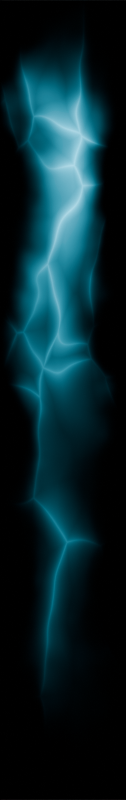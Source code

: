 # Source: ionic_turret_prototype.blend  (saved by Blender 4.0.36; exported with 4.5.12 LTS)
import bpy
from mathutils import Matrix  # noqa: F401  (used for matrix-valued properties, if any)

bpy.ops.wm.read_factory_settings(use_empty=True)
scene = bpy.context.scene
scene.name = 'Scene'

# ---- collections
col_collection = bpy.data.collections.new('Collection'); scene.collection.children.link(col_collection)

# ---- images (referenced by path relative to the original .blend; pixels are not part of the script)
import os
ASSET_DIR = os.environ.get("B2B_ASSET_DIR", "")  # directory of the original .blend (textures are referenced by path, not embedded)
HERE = os.path.dirname(os.path.abspath(__file__))  # packed textures are extracted next to this script under _unpacked/

def load_image(name, relpath, width, height, colorspace="sRGB"):
    """Load a texture the original file referenced (path relative to the .blend, or extracted next to this script)."""
    p = next((c for c in (os.path.join(HERE, relpath), os.path.join(ASSET_DIR, relpath)) if relpath and os.path.exists(c)), "")
    if p:
        img = bpy.data.images.load(p, check_existing=True)
        img.name = name
    else:  # same state as the original file: an image datablock whose file is absent (Cycles renders it pink)
        img = bpy.data.images.new(name, width, height)
        img.source = "FILE"
        img.filepath = "//" + (relpath or name)
    img.colorspace_settings.name = colorspace
    return img
img_ion_bolt_0_png = load_image('ion bolt~0.png', 'GitHub/endless-sky/images/projectile/ion bolt~0.png', 1024, 1024, 'sRGB')

# ---- materials (node trees are filled in below, after node groups)
mat_material_001 = bpy.data.materials.new('Material.001')
mat_material = bpy.data.materials.new('Material')

# ---- material node trees
mat_material_001.use_nodes = True; mat_material_001.node_tree.nodes.clear()
_N = mat_material_001.node_tree.nodes; _L = mat_material_001.node_tree.links
n0 = _N.new('ShaderNodeOutputMaterial'); n0.name = 'Material Output'; n0.location = (5114, 300)
n1 = _N.new('ShaderNodeEmission'); n1.name = 'Emission'; n1.location = (4927, 293)
n1.inputs[0].default_value = (0.0, 0.6693, 1.0, 1.0)
n2 = _N.new('ShaderNodeMath'); n2.name = 'Math'; n2.location = (3153, 283)
n2.operation = 'ABSOLUTE'
n3 = _N.new('ShaderNodeSeparateXYZ'); n3.name = 'Separate XYZ'; n3.location = (2768, 173)
n4 = _N.new('ShaderNodeMapRange'); n4.name = 'Map Range.001'; n4.location = (3102, 65)
n4.inputs[1].default_value = -1.0
n5 = _N.new('ShaderNodeMapRange'); n5.name = 'Map Range'; n5.location = (3371, 372)
n5.inputs[2].default_value = 0.15
n5.inputs[3].default_value = 1.0
n5.inputs[4].default_value = 0.0
n6 = _N.new('ShaderNodeFloatCurve'); n6.name = 'Float Curve'; n6.location = (3421, 92)
_c = n6.mapping.curves[0]
while len(_c.points) > 2: _c.points.remove(_c.points[-1])
_c.points[0].location = (0.0, 0.0); _c.points[0].handle_type = 'AUTO'
_c.points[1].location = (0.04545, 0.0); _c.points[1].handle_type = 'AUTO'
_p = _c.points.new(0.22727, 0.2875); _p.handle_type = 'AUTO'
_p = _c.points.new(0.57727, 0.5125); _p.handle_type = 'AUTO'
_p = _c.points.new(0.75455, 1.0); _p.handle_type = 'AUTO_CLAMPED'
_p = _c.points.new(0.97273, 0.0); _p.handle_type = 'AUTO'
_p = _c.points.new(1.0, 0.0); _p.handle_type = 'AUTO'
n6.mapping.update()
n7 = _N.new('ShaderNodeMath'); n7.name = 'Math.004'; n7.location = (3961, 260)
n7.operation = 'MULTIPLY'
n8 = _N.new('ShaderNodeMath'); n8.name = 'Math.005'; n8.location = (4181, 258)
n8.operation = 'MULTIPLY'
n8.inputs[1].default_value = 2.0
n9 = _N.new('ShaderNodeMix'); n9.name = 'Mix'; n9.location = (2548, 112)
n9.data_type = 'RGBA'
n9.inputs[0].default_value = 0.1
n10 = _N.new('ShaderNodeTexCoord'); n10.name = 'Texture Coordinate'; n10.location = (1484, 99)
n11 = _N.new('ShaderNodeTexNoise'); n11.name = 'Noise Texture'; n11.location = (1888, -148)
n11.noise_dimensions = '4D'
n11.inputs[2].default_value = 4.3
n11.inputs[3].default_value = 2.6
n11.inputs[4].default_value = 0.375
n12 = _N.new('ShaderNodeVectorMath'); n12.name = 'Vector Math'; n12.location = (2108, -123)
n12.inputs[1].default_value = (-0.5, -0.5, -0.5)
n13 = _N.new('ShaderNodeVectorMath'); n13.name = 'Vector Math.001'; n13.location = (2328, -117)
n13.operation = 'MULTIPLY'
n13.inputs[1].default_value = (2.0, 2.0, 2.0)
n14 = _N.new('ShaderNodeMath'); n14.name = 'Math.006'; n14.location = (4401, 254)
n14.operation = 'POWER'
n14.inputs[1].default_value = 2.0
n15 = _N.new('ShaderNodeMath'); n15.name = 'Math.007'; n15.location = (3741, 101)
n15.operation = 'POWER'
n15.inputs[1].default_value = 1.1
n16 = _N.new('ShaderNodeMath'); n16.name = 'Math.001'; n16.location = (4707, 357)
n16.operation = 'MULTIPLY'
n17 = _N.new('ShaderNodeMath'); n17.name = 'Math.002'; n17.location = (3827, 657)
n17.operation = 'POWER'
n17.inputs[1].default_value = 0.005
n18 = _N.new('ShaderNodeMapRange'); n18.name = 'Map Range.003'; n18.location = (4267, 704)
n18.interpolation_type = 'SMOOTHSTEP'
n18.inputs[2].default_value = 0.98
n18.inputs[3].default_value = 1.0
n18.inputs[4].default_value = 0.2
n19 = _N.new('ShaderNodeTexVoronoi'); n19.name = 'Voronoi Texture'; n19.location = (3446, 781)
n19.voronoi_dimensions = '4D'
n19.feature = 'DISTANCE_TO_EDGE'
n19.inputs[2].default_value = 7.4
n19.inputs[4].default_value = 0.0
n19.inputs[5].default_value = 1.192e-07
n20 = _N.new('ShaderNodeValue'); n20.name = 'Value'; n20.location = (984, -242)
n20.outputs[0].default_value = 2.0
n21 = _N.new('ShaderNodeFloatCurve'); n21.name = 'Float Curve.002'; n21.location = (1469, -226)
_c = n21.mapping.curves[0]
while len(_c.points) > 2: _c.points.remove(_c.points[-1])
_c.points[0].location = (0.0, 0.0); _c.points[0].handle_type = 'AUTO'
_c.points[1].location = (0.49545, 1.0); _c.points[1].handle_type = 'AUTO'
_p = _c.points.new(0.65909, 0.31875); _p.handle_type = 'AUTO'
_p = _c.points.new(1.0, 0.125); _p.handle_type = 'AUTO'
_p = _c.points.new(1.0, 0.0); _p.handle_type = 'AUTO'
n21.mapping.update()
n22 = _N.new('ShaderNodeMapRange'); n22.name = 'Map Range.002'; n22.location = (1219, -238)
n22.inputs[2].default_value = 6.0
n23 = _N.new('ShaderNodeTexNoise'); n23.name = 'Noise Texture.001'; n23.location = (2168, 844)
n23.noise_dimensions = '4D'
n24 = _N.new('ShaderNodeVectorMath'); n24.name = 'Vector Math.002'; n24.location = (2607, 852)
n24.operation = 'MULTIPLY'
n24.inputs[1].default_value = (2.0, 2.0, 2.0)
n25 = _N.new('ShaderNodeVectorMath'); n25.name = 'Vector Math.003'; n25.location = (2387, 836)
n25.inputs[1].default_value = (-0.5, -0.5, -0.5)
n26 = _N.new('ShaderNodeTexCoord'); n26.name = 'Texture Coordinate.001'; n26.location = (2225, 1121)
n27 = _N.new('ShaderNodeVectorMath'); n27.name = 'Vector Math.004'; n27.location = (2450, 1157)
n27.operation = 'MULTIPLY'
n27.inputs[1].default_value = (1.0, -0.4, 1.0)
n28 = _N.new('ShaderNodeMix'); n28.name = 'Mix.001'; n28.location = (2922, 1136)
n28.data_type = 'RGBA'
n28.inputs[0].default_value = 0.1
n29 = _N.new('ShaderNodeValue'); n29.name = 'Value.001'; n29.location = (2426, 597)
n29.outputs[0].default_value = 2.0
n30 = _N.new('ShaderNodeMapRange'); n30.name = 'Map Range.004'; n30.location = (2661, 601)
n30.inputs[2].default_value = 6.0
n31 = _N.new('ShaderNodeFloatCurve'); n31.name = 'Float Curve.003'; n31.location = (2910, 613)
_c = n31.mapping.curves[0]
while len(_c.points) > 2: _c.points.remove(_c.points[-1])
_c.points[0].location = (0.0, 0.0); _c.points[0].handle_type = 'AUTO'
_c.points[1].location = (0.49545, 1.0); _c.points[1].handle_type = 'AUTO'
_p = _c.points.new(0.65909, 0.31875); _p.handle_type = 'AUTO'
_p = _c.points.new(1.0, 0.125); _p.handle_type = 'AUTO'
_p = _c.points.new(1.0, 0.0); _p.handle_type = 'AUTO'
n31.mapping.update()
n32 = _N.new('ShaderNodeMath'); n32.name = 'Math.003'; n32.location = (4047, 655)
n32.operation = 'POWER'
n32.inputs[1].default_value = 50.0
n33 = _N.new('ShaderNodeMath'); n33.name = 'Math.008'; n33.location = (4487, 617)
n33.operation = 'POWER'
n33.inputs[1].default_value = 2.5
n34 = _N.new('ShaderNodeFloatCurve'); n34.name = 'Float Curve.001'; n34.location = (3552, 435)
_c = n34.mapping.curves[0]
while len(_c.points) > 2: _c.points.remove(_c.points[-1])
_c.points[0].location = (0.0, 0.0); _c.points[0].handle_type = 'AUTO'
_c.points[1].location = (0.16818, 0.0); _c.points[1].handle_type = 'AUTO'
_p = _c.points.new(0.34545, 0.1125); _p.handle_type = 'AUTO'
_p = _c.points.new(0.6, 0.53125); _p.handle_type = 'AUTO'
_p = _c.points.new(0.84091, 0.8875); _p.handle_type = 'AUTO'
_p = _c.points.new(1.0, 1.0); _p.handle_type = 'AUTO'
n34.mapping.update()
_L.new(n1.outputs[0], n0.inputs[0])
_L.new(n9.outputs[2], n3.inputs[0])
_L.new(n3.outputs[0], n2.inputs[0])
_L.new(n2.outputs[0], n5.inputs[0])
_L.new(n4.outputs[0], n6.inputs[1])
_L.new(n3.outputs[1], n4.inputs[0])
_L.new(n5.outputs[0], n34.inputs[1])
_L.new(n15.outputs[0], n7.inputs[1])
_L.new(n34.outputs[0], n7.inputs[0])
_L.new(n7.outputs[0], n8.inputs[0])
_L.new(n8.outputs[0], n14.inputs[0])
_L.new(n10.outputs[3], n9.inputs[6])
_L.new(n13.outputs[0], n9.inputs[7])
_L.new(n10.outputs[3], n11.inputs[0])
_L.new(n11.outputs[1], n12.inputs[0])
_L.new(n12.outputs[0], n13.inputs[0])
_L.new(n20.outputs[0], n22.inputs[0])
_L.new(n6.outputs[0], n15.inputs[0])
_L.new(n22.outputs[0], n21.inputs[1])
_L.new(n21.outputs[0], n11.inputs[1])
_L.new(n27.outputs[0], n28.inputs[6])
_L.new(n24.outputs[0], n28.inputs[7])
_L.new(n23.outputs[1], n25.inputs[0])
_L.new(n25.outputs[0], n24.inputs[0])
_L.new(n26.outputs[3], n27.inputs[0])
_L.new(n28.outputs[2], n19.inputs[0])
_L.new(n14.outputs[0], n16.inputs[1])
_L.new(n32.outputs[0], n18.inputs[0])
_L.new(n17.outputs[0], n32.inputs[0])
_L.new(n19.outputs[0], n17.inputs[0])
_L.new(n33.outputs[0], n16.inputs[0])
_L.new(n29.outputs[0], n30.inputs[0])
_L.new(n30.outputs[0], n31.inputs[1])
_L.new(n31.outputs[0], n19.inputs[1])
_L.new(n16.outputs[0], n1.inputs[1])
_L.new(n18.outputs[0], n33.inputs[0])
n0.is_active_output = True
mat_material.use_nodes = True; mat_material.node_tree.nodes.clear()
_N = mat_material.node_tree.nodes; _L = mat_material.node_tree.links
n0 = _N.new('ShaderNodeOutputMaterial'); n0.name = 'Material Output'; n0.location = (300, 300)
n1 = _N.new('ShaderNodeEmission'); n1.name = 'Emission'; n1.location = (84, 282)
n2 = _N.new('ShaderNodeTexImage'); n2.name = 'Image Texture'; n2.location = (-203, 303)
n2.image = img_ion_bolt_0_png
_L.new(n1.outputs[0], n0.inputs[0])
_L.new(n2.outputs[0], n1.inputs[0])
n0.is_active_output = True

# ---- world
world_world = bpy.data.worlds.new('World'); scene.world = world_world
world_world.use_nodes = True; world_world.node_tree.nodes.clear()
_N = world_world.node_tree.nodes; _L = world_world.node_tree.links
n0 = _N.new('ShaderNodeOutputWorld'); n0.name = 'World Output'; n0.location = (300, 300)
n1 = _N.new('ShaderNodeBackground'); n1.name = 'Background'; n1.location = (10, 300)
n1.inputs[0].default_value = (0.05088, 0.05088, 0.05088, 1.0)
_L.new(n1.outputs[0], n0.inputs[0])
n0.is_active_output = True
world_world.color = (0.05088, 0.05088, 0.05088)
world_world.use_sun_shadow = False
world_world.sun_shadow_jitter_overblur = 0.0

# ---- cameras
cam_camera = bpy.data.cameras.new('Camera')
cam_camera.type = 'ORTHO'
cam_camera.clip_end = 100.0
cam_camera.ortho_scale = 2.0

# ---- meshes
me_plane = bpy.data.meshes.new('Plane')
me_plane.from_pydata([(-1.0, -1.0, 0.0), (1.0, -1.0, 0.0), (-1.0, 1.0, 0.0), (1.0, 1.0, 0.0)], [], [(0, 1, 3, 2)])
_uv = me_plane.uv_layers.new(name='UVMap')
_uv.uv.foreach_set('vector', [0.0, 0.0, 1.0, 0.0, 1.0, 1.0, 0.0, 1.0])
me_plane.materials.append(mat_material_001)
me_plane.update()
me_plane_001 = bpy.data.meshes.new('Plane.001')
me_plane_001.from_pydata([(-1.0, -1.0, 0.0), (1.0, -1.0, 0.0), (-1.0, 1.0, 0.0), (1.0, 1.0, 0.0)], [], [(0, 1, 3, 2)])
_uv = me_plane_001.uv_layers.new(name='UVMap')
_uv.uv.foreach_set('vector', [0.0, 0.0, 1.0, 0.0, 1.0, 1.0, 0.0, 1.0])
me_plane_001.materials.append(mat_material)
me_plane_001.update()

# ---- objects
ob_camera = bpy.data.objects.new('Camera', cam_camera)
ob_plane = bpy.data.objects.new('Plane', me_plane)
ob_plane_001 = bpy.data.objects.new('Plane.001', me_plane_001)

# ---- transforms, parenting, visibility, modifiers, constraints
ob_camera.location = (0.0, 0.0, 2.0)
ob_camera.lock_rotations_4d = False
ob_camera.empty_display_type = 'ARROWS'
ob_camera.color = (0.0, 0.0, 0.0, 0.0)
ob_camera.display_type = 'WIRE'
ob_camera.lineart.crease_threshold = 0.0
ob_plane.location = (0.0, 0.0, 0.0)
ob_plane_001.location = (-2.0, 0.0, 0.0)
ob_plane_001.scale = (0.16, 1.0, 1.0)

# ---- collection membership
col_collection.objects.link(ob_camera)
col_collection.objects.link(ob_plane)
col_collection.objects.link(ob_plane_001)

# ---- scene / render settings (as saved in the file)
scene.camera = ob_camera
scene.frame_start = 0; scene.frame_end = 6; scene.frame_set(2)
scene.render.engine = 'CYCLES'
scene.render.resolution_x = 22
scene.render.resolution_y = 140
scene.render.fps = 3
scene.cycles.sampling_pattern = 'TABULATED_SOBOL'
bpy.context.view_layer.update()
